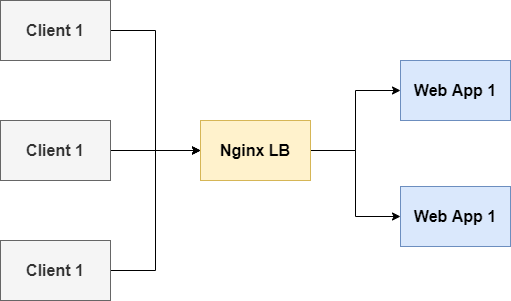

The diagram above was exported from draw.io. Its source (the exported page's mxGraphModel, read from the mxfile embedded in the PNG):
<mxGraphModel dx="2062" dy="1154" grid="1" gridSize="10" guides="1" tooltips="1" connect="1" arrows="1" fold="1" page="1" pageScale="1" pageWidth="1100" pageHeight="850" math="0" shadow="0">
  <root>
    <mxCell id="0" />
    <mxCell id="1" parent="0" />
    <mxCell id="1I8sZG2ZU3BXmqloh9Ql-7" style="edgeStyle=orthogonalEdgeStyle;rounded=0;orthogonalLoop=1;jettySize=auto;html=1;exitX=1;exitY=0.5;exitDx=0;exitDy=0;entryX=0;entryY=0.5;entryDx=0;entryDy=0;" edge="1" parent="1" source="1I8sZG2ZU3BXmqloh9Ql-1" target="1I8sZG2ZU3BXmqloh9Ql-5">
      <mxGeometry relative="1" as="geometry" />
    </mxCell>
    <mxCell id="1I8sZG2ZU3BXmqloh9Ql-1" value="&lt;b&gt;&lt;font style=&quot;font-size: 16px&quot;&gt;Client 1&lt;/font&gt;&lt;/b&gt;" style="rounded=0;whiteSpace=wrap;html=1;fillColor=#f5f5f5;strokeColor=#666666;fontColor=#333333;" vertex="1" parent="1">
      <mxGeometry x="200" y="80" width="110" height="60" as="geometry" />
    </mxCell>
    <mxCell id="1I8sZG2ZU3BXmqloh9Ql-8" style="edgeStyle=orthogonalEdgeStyle;rounded=0;orthogonalLoop=1;jettySize=auto;html=1;exitX=1;exitY=0.5;exitDx=0;exitDy=0;" edge="1" parent="1" source="1I8sZG2ZU3BXmqloh9Ql-2">
      <mxGeometry relative="1" as="geometry">
        <mxPoint x="400" y="230" as="targetPoint" />
      </mxGeometry>
    </mxCell>
    <mxCell id="1I8sZG2ZU3BXmqloh9Ql-2" value="&lt;b&gt;&lt;font style=&quot;font-size: 16px&quot;&gt;Client 1&lt;/font&gt;&lt;/b&gt;" style="rounded=0;whiteSpace=wrap;html=1;fillColor=#f5f5f5;strokeColor=#666666;fontColor=#333333;" vertex="1" parent="1">
      <mxGeometry x="200" y="200" width="110" height="60" as="geometry" />
    </mxCell>
    <mxCell id="1I8sZG2ZU3BXmqloh9Ql-10" style="edgeStyle=orthogonalEdgeStyle;rounded=0;orthogonalLoop=1;jettySize=auto;html=1;exitX=1;exitY=0.5;exitDx=0;exitDy=0;entryX=0;entryY=0.5;entryDx=0;entryDy=0;" edge="1" parent="1" source="1I8sZG2ZU3BXmqloh9Ql-3" target="1I8sZG2ZU3BXmqloh9Ql-5">
      <mxGeometry relative="1" as="geometry" />
    </mxCell>
    <mxCell id="1I8sZG2ZU3BXmqloh9Ql-3" value="&lt;b&gt;&lt;font style=&quot;font-size: 16px&quot;&gt;Client 1&lt;/font&gt;&lt;/b&gt;" style="rounded=0;whiteSpace=wrap;html=1;fillColor=#f5f5f5;strokeColor=#666666;fontColor=#333333;" vertex="1" parent="1">
      <mxGeometry x="200" y="320" width="110" height="60" as="geometry" />
    </mxCell>
    <mxCell id="1I8sZG2ZU3BXmqloh9Ql-13" style="edgeStyle=orthogonalEdgeStyle;rounded=0;orthogonalLoop=1;jettySize=auto;html=1;exitX=1;exitY=0.5;exitDx=0;exitDy=0;" edge="1" parent="1" source="1I8sZG2ZU3BXmqloh9Ql-5" target="1I8sZG2ZU3BXmqloh9Ql-11">
      <mxGeometry relative="1" as="geometry" />
    </mxCell>
    <mxCell id="1I8sZG2ZU3BXmqloh9Ql-14" style="edgeStyle=orthogonalEdgeStyle;rounded=0;orthogonalLoop=1;jettySize=auto;html=1;exitX=1;exitY=0.5;exitDx=0;exitDy=0;entryX=0;entryY=0.5;entryDx=0;entryDy=0;" edge="1" parent="1" source="1I8sZG2ZU3BXmqloh9Ql-5" target="1I8sZG2ZU3BXmqloh9Ql-12">
      <mxGeometry relative="1" as="geometry" />
    </mxCell>
    <mxCell id="1I8sZG2ZU3BXmqloh9Ql-5" value="&lt;b&gt;&lt;font style=&quot;font-size: 16px&quot;&gt;Nginx LB&lt;/font&gt;&lt;/b&gt;" style="rounded=0;whiteSpace=wrap;html=1;fillColor=#fff2cc;strokeColor=#d6b656;" vertex="1" parent="1">
      <mxGeometry x="400" y="200" width="110" height="60" as="geometry" />
    </mxCell>
    <mxCell id="1I8sZG2ZU3BXmqloh9Ql-11" value="&lt;b&gt;&lt;font style=&quot;font-size: 16px&quot;&gt;Web App 1&lt;br&gt;&lt;/font&gt;&lt;/b&gt;" style="rounded=0;whiteSpace=wrap;html=1;fillColor=#dae8fc;strokeColor=#6c8ebf;" vertex="1" parent="1">
      <mxGeometry x="600" y="140" width="110" height="60" as="geometry" />
    </mxCell>
    <mxCell id="1I8sZG2ZU3BXmqloh9Ql-12" value="&lt;b&gt;&lt;font style=&quot;font-size: 16px&quot;&gt;Web App 1&lt;br&gt;&lt;/font&gt;&lt;/b&gt;" style="rounded=0;whiteSpace=wrap;html=1;fillColor=#dae8fc;strokeColor=#6c8ebf;" vertex="1" parent="1">
      <mxGeometry x="600" y="266" width="110" height="60" as="geometry" />
    </mxCell>
  </root>
</mxGraphModel>